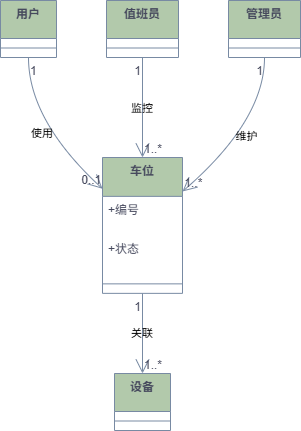

The diagram above was exported from draw.io. Its source (the exported page's mxGraphModel, read from the mxfile embedded in the PNG):
<mxGraphModel dx="1213" dy="828" grid="1" gridSize="10" guides="1" tooltips="1" connect="1" arrows="1" fold="1" page="1" pageScale="1" pageWidth="827" pageHeight="1169" math="0" shadow="0">
  <root>
    <mxCell id="0" />
    <mxCell id="1" parent="0" />
    <mxCell id="SCXN3BnzgrRnoI2P2AMS-1" value="用户" style="swimlane;fontStyle=1;align=center;verticalAlign=top;childLayout=stackLayout;horizontal=1;startSize=38;horizontalStack=0;resizeParent=1;resizeParentMax=0;resizeLast=0;collapsible=0;marginBottom=0;labelBackgroundColor=none;fillColor=#B2C9AB;strokeColor=#788AA3;fontColor=#46495D;" vertex="1" parent="1">
      <mxGeometry x="20" y="20" width="56" height="57" as="geometry" />
    </mxCell>
    <mxCell id="SCXN3BnzgrRnoI2P2AMS-2" style="line;strokeWidth=1;fillColor=none;align=left;verticalAlign=middle;spacingTop=-1;spacingLeft=3;spacingRight=3;rotatable=0;labelPosition=right;points=[];portConstraint=eastwest;strokeColor=#788AA3;labelBackgroundColor=none;fontColor=#46495D;" vertex="1" parent="SCXN3BnzgrRnoI2P2AMS-1">
      <mxGeometry y="38" width="56" height="19" as="geometry" />
    </mxCell>
    <mxCell id="SCXN3BnzgrRnoI2P2AMS-3" value="值班员" style="swimlane;fontStyle=1;align=center;verticalAlign=top;childLayout=stackLayout;horizontal=1;startSize=38;horizontalStack=0;resizeParent=1;resizeParentMax=0;resizeLast=0;collapsible=0;marginBottom=0;labelBackgroundColor=none;fillColor=#B2C9AB;strokeColor=#788AA3;fontColor=#46495D;" vertex="1" parent="1">
      <mxGeometry x="126" y="20" width="72" height="57" as="geometry" />
    </mxCell>
    <mxCell id="SCXN3BnzgrRnoI2P2AMS-4" style="line;strokeWidth=1;fillColor=none;align=left;verticalAlign=middle;spacingTop=-1;spacingLeft=3;spacingRight=3;rotatable=0;labelPosition=right;points=[];portConstraint=eastwest;strokeColor=#788AA3;labelBackgroundColor=none;fontColor=#46495D;" vertex="1" parent="SCXN3BnzgrRnoI2P2AMS-3">
      <mxGeometry y="38" width="72" height="19" as="geometry" />
    </mxCell>
    <mxCell id="SCXN3BnzgrRnoI2P2AMS-5" value="管理员" style="swimlane;fontStyle=1;align=center;verticalAlign=top;childLayout=stackLayout;horizontal=1;startSize=38;horizontalStack=0;resizeParent=1;resizeParentMax=0;resizeLast=0;collapsible=0;marginBottom=0;labelBackgroundColor=none;fillColor=#B2C9AB;strokeColor=#788AA3;fontColor=#46495D;" vertex="1" parent="1">
      <mxGeometry x="248" y="20" width="72" height="57" as="geometry" />
    </mxCell>
    <mxCell id="SCXN3BnzgrRnoI2P2AMS-6" style="line;strokeWidth=1;fillColor=none;align=left;verticalAlign=middle;spacingTop=-1;spacingLeft=3;spacingRight=3;rotatable=0;labelPosition=right;points=[];portConstraint=eastwest;strokeColor=#788AA3;labelBackgroundColor=none;fontColor=#46495D;" vertex="1" parent="SCXN3BnzgrRnoI2P2AMS-5">
      <mxGeometry y="38" width="72" height="19" as="geometry" />
    </mxCell>
    <mxCell id="SCXN3BnzgrRnoI2P2AMS-7" value="车位" style="swimlane;fontStyle=1;align=center;verticalAlign=top;childLayout=stackLayout;horizontal=1;startSize=38.857142857142854;horizontalStack=0;resizeParent=1;resizeParentMax=0;resizeLast=0;collapsible=0;marginBottom=0;labelBackgroundColor=none;fillColor=#B2C9AB;strokeColor=#788AA3;fontColor=#46495D;" vertex="1" parent="1">
      <mxGeometry x="122" y="177" width="80" height="135.85714285714286" as="geometry" />
    </mxCell>
    <mxCell id="SCXN3BnzgrRnoI2P2AMS-8" value="+编号" style="text;strokeColor=none;fillColor=none;align=left;verticalAlign=top;spacingLeft=4;spacingRight=4;overflow=hidden;rotatable=0;points=[[0,0.5],[1,0.5]];portConstraint=eastwest;labelBackgroundColor=none;fontColor=#46495D;" vertex="1" parent="SCXN3BnzgrRnoI2P2AMS-7">
      <mxGeometry y="38.857142857142854" width="80" height="39" as="geometry" />
    </mxCell>
    <mxCell id="SCXN3BnzgrRnoI2P2AMS-9" value="+状态" style="text;strokeColor=none;fillColor=none;align=left;verticalAlign=top;spacingLeft=4;spacingRight=4;overflow=hidden;rotatable=0;points=[[0,0.5],[1,0.5]];portConstraint=eastwest;labelBackgroundColor=none;fontColor=#46495D;" vertex="1" parent="SCXN3BnzgrRnoI2P2AMS-7">
      <mxGeometry y="77.85714285714286" width="80" height="39" as="geometry" />
    </mxCell>
    <mxCell id="SCXN3BnzgrRnoI2P2AMS-10" style="line;strokeWidth=1;fillColor=none;align=left;verticalAlign=middle;spacingTop=-1;spacingLeft=3;spacingRight=3;rotatable=0;labelPosition=right;points=[];portConstraint=eastwest;strokeColor=#788AA3;labelBackgroundColor=none;fontColor=#46495D;" vertex="1" parent="SCXN3BnzgrRnoI2P2AMS-7">
      <mxGeometry y="116.85714285714286" width="80" height="19" as="geometry" />
    </mxCell>
    <mxCell id="SCXN3BnzgrRnoI2P2AMS-11" value="设备" style="swimlane;fontStyle=1;align=center;verticalAlign=top;childLayout=stackLayout;horizontal=1;startSize=38;horizontalStack=0;resizeParent=1;resizeParentMax=0;resizeLast=0;collapsible=0;marginBottom=0;labelBackgroundColor=none;fillColor=#B2C9AB;strokeColor=#788AA3;fontColor=#46495D;" vertex="1" parent="1">
      <mxGeometry x="134" y="393" width="56" height="57" as="geometry" />
    </mxCell>
    <mxCell id="SCXN3BnzgrRnoI2P2AMS-12" style="line;strokeWidth=1;fillColor=none;align=left;verticalAlign=middle;spacingTop=-1;spacingLeft=3;spacingRight=3;rotatable=0;labelPosition=right;points=[];portConstraint=eastwest;strokeColor=#788AA3;labelBackgroundColor=none;fontColor=#46495D;" vertex="1" parent="SCXN3BnzgrRnoI2P2AMS-11">
      <mxGeometry y="38" width="56" height="19" as="geometry" />
    </mxCell>
    <mxCell id="SCXN3BnzgrRnoI2P2AMS-13" value="使用" style="curved=1;startArrow=none;endArrow=open;endSize=12;exitX=0.5;exitY=1;entryX=0;entryY=0.23;rounded=0;labelBackgroundColor=none;strokeColor=#788AA3;fontColor=default;" edge="1" parent="1" source="SCXN3BnzgrRnoI2P2AMS-1" target="SCXN3BnzgrRnoI2P2AMS-7">
      <mxGeometry relative="1" as="geometry">
        <Array as="points">
          <mxPoint x="48" y="140" />
        </Array>
      </mxGeometry>
    </mxCell>
    <mxCell id="SCXN3BnzgrRnoI2P2AMS-14" value="1" style="edgeLabel;resizable=0;labelBackgroundColor=none;fontSize=12;align=left;verticalAlign=top;fontColor=#46495D;" vertex="1" parent="SCXN3BnzgrRnoI2P2AMS-13">
      <mxGeometry x="-1" relative="1" as="geometry" />
    </mxCell>
    <mxCell id="SCXN3BnzgrRnoI2P2AMS-15" value="0..1" style="edgeLabel;resizable=0;labelBackgroundColor=none;fontSize=12;align=right;verticalAlign=bottom;fontColor=#46495D;" vertex="1" parent="SCXN3BnzgrRnoI2P2AMS-13">
      <mxGeometry x="1" relative="1" as="geometry" />
    </mxCell>
    <mxCell id="SCXN3BnzgrRnoI2P2AMS-16" value="监控" style="curved=1;startArrow=none;endArrow=open;endSize=12;exitX=0.5;exitY=1;entryX=0.5;entryY=0;rounded=0;labelBackgroundColor=none;strokeColor=#788AA3;fontColor=default;" edge="1" parent="1" source="SCXN3BnzgrRnoI2P2AMS-3" target="SCXN3BnzgrRnoI2P2AMS-7">
      <mxGeometry relative="1" as="geometry">
        <Array as="points" />
      </mxGeometry>
    </mxCell>
    <mxCell id="SCXN3BnzgrRnoI2P2AMS-17" value="1" style="edgeLabel;resizable=0;labelBackgroundColor=none;fontSize=12;align=right;verticalAlign=top;fontColor=#46495D;" vertex="1" parent="SCXN3BnzgrRnoI2P2AMS-16">
      <mxGeometry x="-1" relative="1" as="geometry" />
    </mxCell>
    <mxCell id="SCXN3BnzgrRnoI2P2AMS-18" value="1..*" style="edgeLabel;resizable=0;labelBackgroundColor=none;fontSize=12;align=left;verticalAlign=bottom;fontColor=#46495D;" vertex="1" parent="SCXN3BnzgrRnoI2P2AMS-16">
      <mxGeometry x="1" relative="1" as="geometry" />
    </mxCell>
    <mxCell id="SCXN3BnzgrRnoI2P2AMS-19" value="维护" style="curved=1;startArrow=none;endArrow=open;endSize=12;exitX=0.5;exitY=1;entryX=1;entryY=0.25;rounded=0;labelBackgroundColor=none;strokeColor=#788AA3;fontColor=default;" edge="1" parent="1" source="SCXN3BnzgrRnoI2P2AMS-5" target="SCXN3BnzgrRnoI2P2AMS-7">
      <mxGeometry relative="1" as="geometry">
        <Array as="points">
          <mxPoint x="284" y="140" />
        </Array>
      </mxGeometry>
    </mxCell>
    <mxCell id="SCXN3BnzgrRnoI2P2AMS-20" value="1" style="edgeLabel;resizable=0;labelBackgroundColor=none;fontSize=12;align=right;verticalAlign=top;fontColor=#46495D;" vertex="1" parent="SCXN3BnzgrRnoI2P2AMS-19">
      <mxGeometry x="-1" relative="1" as="geometry" />
    </mxCell>
    <mxCell id="SCXN3BnzgrRnoI2P2AMS-21" value="1..*" style="edgeLabel;resizable=0;labelBackgroundColor=none;fontSize=12;align=left;verticalAlign=bottom;fontColor=#46495D;" vertex="1" parent="SCXN3BnzgrRnoI2P2AMS-19">
      <mxGeometry x="1" relative="1" as="geometry" />
    </mxCell>
    <mxCell id="SCXN3BnzgrRnoI2P2AMS-22" value="关联" style="curved=1;startArrow=none;endArrow=open;endSize=12;exitX=0.5;exitY=1;entryX=0.5;entryY=0;rounded=0;labelBackgroundColor=none;strokeColor=#788AA3;fontColor=default;" edge="1" parent="1" source="SCXN3BnzgrRnoI2P2AMS-7" target="SCXN3BnzgrRnoI2P2AMS-11">
      <mxGeometry relative="1" as="geometry">
        <Array as="points" />
      </mxGeometry>
    </mxCell>
    <mxCell id="SCXN3BnzgrRnoI2P2AMS-23" value="1" style="edgeLabel;resizable=0;labelBackgroundColor=none;fontSize=12;align=right;verticalAlign=top;fontColor=#46495D;" vertex="1" parent="SCXN3BnzgrRnoI2P2AMS-22">
      <mxGeometry x="-1" relative="1" as="geometry" />
    </mxCell>
    <mxCell id="SCXN3BnzgrRnoI2P2AMS-24" value="1..*" style="edgeLabel;resizable=0;labelBackgroundColor=none;fontSize=12;align=left;verticalAlign=bottom;fontColor=#46495D;" vertex="1" parent="SCXN3BnzgrRnoI2P2AMS-22">
      <mxGeometry x="1" relative="1" as="geometry" />
    </mxCell>
  </root>
</mxGraphModel>